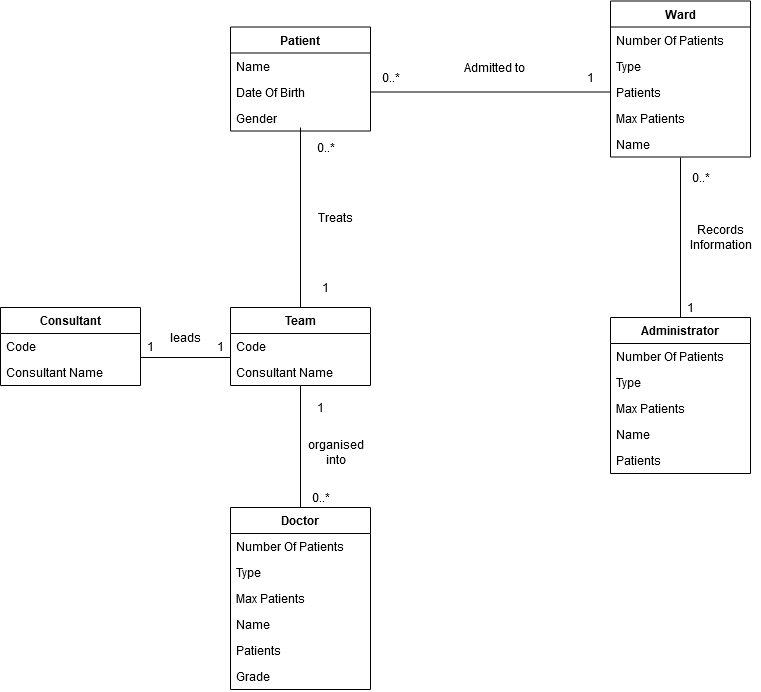

The diagram above was exported from draw.io. Its source (the exported page's mxGraphModel, read from the mxfile embedded in the PNG):
<mxGraphModel dx="1422" dy="791" grid="1" gridSize="10" guides="1" tooltips="1" connect="1" arrows="1" fold="1" page="1" pageScale="1" pageWidth="827" pageHeight="1169" math="0" shadow="0">
  <root>
    <mxCell id="WIyWlLk6GJQsqaUBKTNV-0" />
    <mxCell id="WIyWlLk6GJQsqaUBKTNV-1" parent="WIyWlLk6GJQsqaUBKTNV-0" />
    <mxCell id="YtumquyEXEn7I2QAgODD-3" value="" style="endArrow=none;html=1;exitX=0.5;exitY=0;exitDx=0;exitDy=0;entryX=0.5;entryY=1.019;entryDx=0;entryDy=0;entryPerimeter=0;" parent="WIyWlLk6GJQsqaUBKTNV-1" target="NCFcqRaGbBjCf75VAj75-12" edge="1">
      <mxGeometry width="50" height="50" relative="1" as="geometry">
        <mxPoint x="700" y="410" as="sourcePoint" />
        <mxPoint x="640" y="330" as="targetPoint" />
      </mxGeometry>
    </mxCell>
    <mxCell id="YtumquyEXEn7I2QAgODD-5" value="&lt;div&gt;Records&lt;/div&gt;&lt;div&gt;Information&lt;/div&gt;" style="text;html=1;align=center;verticalAlign=middle;resizable=0;points=[];autosize=1;" parent="WIyWlLk6GJQsqaUBKTNV-1" vertex="1">
      <mxGeometry x="700" y="315" width="80" height="30" as="geometry" />
    </mxCell>
    <mxCell id="YtumquyEXEn7I2QAgODD-12" value="" style="endArrow=none;html=1;entryX=0;entryY=0.5;entryDx=0;entryDy=0;exitX=1;exitY=0.5;exitDx=0;exitDy=0;" parent="WIyWlLk6GJQsqaUBKTNV-1" source="NCFcqRaGbBjCf75VAj75-2" target="NCFcqRaGbBjCf75VAj75-13" edge="1">
      <mxGeometry width="50" height="50" relative="1" as="geometry">
        <mxPoint x="450" y="279.5" as="sourcePoint" />
        <mxPoint x="560" y="279.5" as="targetPoint" />
      </mxGeometry>
    </mxCell>
    <mxCell id="YtumquyEXEn7I2QAgODD-13" value="Admitted to" style="text;html=1;align=center;verticalAlign=middle;resizable=0;points=[];autosize=1;" parent="WIyWlLk6GJQsqaUBKTNV-1" vertex="1">
      <mxGeometry x="473.5" y="150" width="80" height="20" as="geometry" />
    </mxCell>
    <mxCell id="YtumquyEXEn7I2QAgODD-15" value="" style="endArrow=none;html=1;exitX=0.5;exitY=0;exitDx=0;exitDy=0;entryX=0.5;entryY=1;entryDx=0;entryDy=0;" parent="WIyWlLk6GJQsqaUBKTNV-1" source="NCFcqRaGbBjCf75VAj75-26" target="NCFcqRaGbBjCf75VAj75-33" edge="1">
      <mxGeometry width="50" height="50" relative="1" as="geometry">
        <mxPoint x="463.5" y="720" as="sourcePoint" />
        <mxPoint x="473.5" y="530" as="targetPoint" />
      </mxGeometry>
    </mxCell>
    <mxCell id="YtumquyEXEn7I2QAgODD-16" value="&lt;div&gt;organised&lt;/div&gt;&lt;div&gt;into&lt;/div&gt;" style="text;html=1;align=center;verticalAlign=middle;resizable=0;points=[];autosize=1;" parent="WIyWlLk6GJQsqaUBKTNV-1" vertex="1">
      <mxGeometry x="320" y="530" width="70" height="30" as="geometry" />
    </mxCell>
    <mxCell id="YtumquyEXEn7I2QAgODD-17" value="Treats" style="text;html=1;align=center;verticalAlign=middle;resizable=0;points=[];autosize=1;" parent="WIyWlLk6GJQsqaUBKTNV-1" vertex="1">
      <mxGeometry x="330" y="300" width="50" height="20" as="geometry" />
    </mxCell>
    <mxCell id="YtumquyEXEn7I2QAgODD-19" value="" style="endArrow=none;html=1;entryX=0;entryY=-0.077;entryDx=0;entryDy=0;entryPerimeter=0;" parent="WIyWlLk6GJQsqaUBKTNV-1" target="NCFcqRaGbBjCf75VAj75-35" edge="1">
      <mxGeometry width="50" height="50" relative="1" as="geometry">
        <mxPoint x="160" y="450" as="sourcePoint" />
        <mxPoint x="230.96000000000004" y="450.03" as="targetPoint" />
      </mxGeometry>
    </mxCell>
    <mxCell id="YtumquyEXEn7I2QAgODD-20" value="leads" style="text;html=1;align=center;verticalAlign=middle;resizable=0;points=[];autosize=1;" parent="WIyWlLk6GJQsqaUBKTNV-1" vertex="1">
      <mxGeometry x="180" y="420" width="50" height="20" as="geometry" />
    </mxCell>
    <mxCell id="NCFcqRaGbBjCf75VAj75-44" value="1" style="text;html=1;align=center;verticalAlign=middle;resizable=0;points=[];autosize=1;" vertex="1" parent="WIyWlLk6GJQsqaUBKTNV-1">
      <mxGeometry x="600" y="160" width="20" height="20" as="geometry" />
    </mxCell>
    <mxCell id="NCFcqRaGbBjCf75VAj75-45" value="0..*" style="text;html=1;align=center;verticalAlign=middle;resizable=0;points=[];autosize=1;" vertex="1" parent="WIyWlLk6GJQsqaUBKTNV-1">
      <mxGeometry x="395" y="160" width="30" height="20" as="geometry" />
    </mxCell>
    <mxCell id="NCFcqRaGbBjCf75VAj75-46" value="0..*" style="text;html=1;align=center;verticalAlign=middle;resizable=0;points=[];autosize=1;" vertex="1" parent="WIyWlLk6GJQsqaUBKTNV-1">
      <mxGeometry x="705" y="260" width="30" height="20" as="geometry" />
    </mxCell>
    <mxCell id="NCFcqRaGbBjCf75VAj75-47" value="1" style="text;html=1;align=center;verticalAlign=middle;resizable=0;points=[];autosize=1;" vertex="1" parent="WIyWlLk6GJQsqaUBKTNV-1">
      <mxGeometry x="700" y="390" width="20" height="20" as="geometry" />
    </mxCell>
    <mxCell id="NCFcqRaGbBjCf75VAj75-53" value="" style="endArrow=none;html=1;exitX=0.5;exitY=0;exitDx=0;exitDy=0;" edge="1" parent="WIyWlLk6GJQsqaUBKTNV-1" source="NCFcqRaGbBjCf75VAj75-33">
      <mxGeometry width="50" height="50" relative="1" as="geometry">
        <mxPoint x="394" y="279" as="sourcePoint" />
        <mxPoint x="320" y="220" as="targetPoint" />
      </mxGeometry>
    </mxCell>
    <mxCell id="NCFcqRaGbBjCf75VAj75-54" value="0..*" style="text;html=1;align=center;verticalAlign=middle;resizable=0;points=[];autosize=1;" vertex="1" parent="WIyWlLk6GJQsqaUBKTNV-1">
      <mxGeometry x="330" y="229.5" width="30" height="20" as="geometry" />
    </mxCell>
    <mxCell id="NCFcqRaGbBjCf75VAj75-55" value="1" style="text;html=1;align=center;verticalAlign=middle;resizable=0;points=[];autosize=1;" vertex="1" parent="WIyWlLk6GJQsqaUBKTNV-1">
      <mxGeometry x="335" y="370" width="20" height="20" as="geometry" />
    </mxCell>
    <mxCell id="NCFcqRaGbBjCf75VAj75-56" value="1" style="text;html=1;align=center;verticalAlign=middle;resizable=0;points=[];autosize=1;" vertex="1" parent="WIyWlLk6GJQsqaUBKTNV-1">
      <mxGeometry x="330" y="490" width="20" height="20" as="geometry" />
    </mxCell>
    <mxCell id="NCFcqRaGbBjCf75VAj75-57" value="&lt;div&gt;0..*&lt;/div&gt;" style="text;html=1;align=center;verticalAlign=middle;resizable=0;points=[];autosize=1;" vertex="1" parent="WIyWlLk6GJQsqaUBKTNV-1">
      <mxGeometry x="325" y="580" width="30" height="20" as="geometry" />
    </mxCell>
    <mxCell id="NCFcqRaGbBjCf75VAj75-58" value="1" style="text;html=1;align=center;verticalAlign=middle;resizable=0;points=[];autosize=1;" vertex="1" parent="WIyWlLk6GJQsqaUBKTNV-1">
      <mxGeometry x="160" y="429" width="20" height="20" as="geometry" />
    </mxCell>
    <mxCell id="NCFcqRaGbBjCf75VAj75-59" value="1" style="text;html=1;align=center;verticalAlign=middle;resizable=0;points=[];autosize=1;" vertex="1" parent="WIyWlLk6GJQsqaUBKTNV-1">
      <mxGeometry x="230" y="429" width="20" height="20" as="geometry" />
    </mxCell>
    <mxCell id="NCFcqRaGbBjCf75VAj75-5" value="Ward" style="swimlane;fontStyle=1;childLayout=stackLayout;horizontal=1;startSize=26;fillColor=none;horizontalStack=0;resizeParent=1;resizeParentMax=0;resizeLast=0;collapsible=1;marginBottom=0;" vertex="1" parent="WIyWlLk6GJQsqaUBKTNV-1">
      <mxGeometry x="630" y="93.5" width="140" height="156" as="geometry" />
    </mxCell>
    <mxCell id="NCFcqRaGbBjCf75VAj75-6" value="Number Of Patients" style="text;strokeColor=none;fillColor=none;align=left;verticalAlign=top;spacingLeft=4;spacingRight=4;overflow=hidden;rotatable=0;points=[[0,0.5],[1,0.5]];portConstraint=eastwest;" vertex="1" parent="NCFcqRaGbBjCf75VAj75-5">
      <mxGeometry y="26" width="140" height="26" as="geometry" />
    </mxCell>
    <mxCell id="NCFcqRaGbBjCf75VAj75-7" value="Type" style="text;strokeColor=none;fillColor=none;align=left;verticalAlign=top;spacingLeft=4;spacingRight=4;overflow=hidden;rotatable=0;points=[[0,0.5],[1,0.5]];portConstraint=eastwest;" vertex="1" parent="NCFcqRaGbBjCf75VAj75-5">
      <mxGeometry y="52" width="140" height="26" as="geometry" />
    </mxCell>
    <mxCell id="NCFcqRaGbBjCf75VAj75-13" value="Patients" style="text;strokeColor=none;fillColor=none;align=left;verticalAlign=top;spacingLeft=4;spacingRight=4;overflow=hidden;rotatable=0;points=[[0,0.5],[1,0.5]];portConstraint=eastwest;" vertex="1" parent="NCFcqRaGbBjCf75VAj75-5">
      <mxGeometry y="78" width="140" height="26" as="geometry" />
    </mxCell>
    <mxCell id="NCFcqRaGbBjCf75VAj75-8" value="Max Patients" style="text;strokeColor=none;fillColor=none;align=left;verticalAlign=top;spacingLeft=4;spacingRight=4;overflow=hidden;rotatable=0;points=[[0,0.5],[1,0.5]];portConstraint=eastwest;" vertex="1" parent="NCFcqRaGbBjCf75VAj75-5">
      <mxGeometry y="104" width="140" height="26" as="geometry" />
    </mxCell>
    <mxCell id="NCFcqRaGbBjCf75VAj75-12" value="Name" style="text;strokeColor=none;fillColor=none;align=left;verticalAlign=top;spacingLeft=4;spacingRight=4;overflow=hidden;rotatable=0;points=[[0,0.5],[1,0.5]];portConstraint=eastwest;" vertex="1" parent="NCFcqRaGbBjCf75VAj75-5">
      <mxGeometry y="130" width="140" height="26" as="geometry" />
    </mxCell>
    <mxCell id="NCFcqRaGbBjCf75VAj75-0" value="Patient" style="swimlane;fontStyle=1;childLayout=stackLayout;horizontal=1;startSize=26;fillColor=none;horizontalStack=0;resizeParent=1;resizeParentMax=0;resizeLast=0;collapsible=1;marginBottom=0;" vertex="1" parent="WIyWlLk6GJQsqaUBKTNV-1">
      <mxGeometry x="250" y="119.5" width="140" height="104" as="geometry" />
    </mxCell>
    <mxCell id="NCFcqRaGbBjCf75VAj75-1" value="Name" style="text;strokeColor=none;fillColor=none;align=left;verticalAlign=top;spacingLeft=4;spacingRight=4;overflow=hidden;rotatable=0;points=[[0,0.5],[1,0.5]];portConstraint=eastwest;" vertex="1" parent="NCFcqRaGbBjCf75VAj75-0">
      <mxGeometry y="26" width="140" height="26" as="geometry" />
    </mxCell>
    <mxCell id="NCFcqRaGbBjCf75VAj75-2" value="Date Of Birth" style="text;strokeColor=none;fillColor=none;align=left;verticalAlign=top;spacingLeft=4;spacingRight=4;overflow=hidden;rotatable=0;points=[[0,0.5],[1,0.5]];portConstraint=eastwest;" vertex="1" parent="NCFcqRaGbBjCf75VAj75-0">
      <mxGeometry y="52" width="140" height="26" as="geometry" />
    </mxCell>
    <mxCell id="NCFcqRaGbBjCf75VAj75-3" value="Gender" style="text;strokeColor=none;fillColor=none;align=left;verticalAlign=top;spacingLeft=4;spacingRight=4;overflow=hidden;rotatable=0;points=[[0,0.5],[1,0.5]];portConstraint=eastwest;" vertex="1" parent="NCFcqRaGbBjCf75VAj75-0">
      <mxGeometry y="78" width="140" height="26" as="geometry" />
    </mxCell>
    <mxCell id="NCFcqRaGbBjCf75VAj75-33" value="Team" style="swimlane;fontStyle=1;childLayout=stackLayout;horizontal=1;startSize=26;fillColor=none;horizontalStack=0;resizeParent=1;resizeParentMax=0;resizeLast=0;collapsible=1;marginBottom=0;" vertex="1" parent="WIyWlLk6GJQsqaUBKTNV-1">
      <mxGeometry x="250" y="400" width="140" height="78" as="geometry" />
    </mxCell>
    <mxCell id="NCFcqRaGbBjCf75VAj75-34" value="Code" style="text;strokeColor=none;fillColor=none;align=left;verticalAlign=top;spacingLeft=4;spacingRight=4;overflow=hidden;rotatable=0;points=[[0,0.5],[1,0.5]];portConstraint=eastwest;" vertex="1" parent="NCFcqRaGbBjCf75VAj75-33">
      <mxGeometry y="26" width="140" height="26" as="geometry" />
    </mxCell>
    <mxCell id="NCFcqRaGbBjCf75VAj75-35" value="Consultant Name" style="text;strokeColor=none;fillColor=none;align=left;verticalAlign=top;spacingLeft=4;spacingRight=4;overflow=hidden;rotatable=0;points=[[0,0.5],[1,0.5]];portConstraint=eastwest;" vertex="1" parent="NCFcqRaGbBjCf75VAj75-33">
      <mxGeometry y="52" width="140" height="26" as="geometry" />
    </mxCell>
    <mxCell id="NCFcqRaGbBjCf75VAj75-40" value="Consultant" style="swimlane;fontStyle=1;childLayout=stackLayout;horizontal=1;startSize=26;fillColor=none;horizontalStack=0;resizeParent=1;resizeParentMax=0;resizeLast=0;collapsible=1;marginBottom=0;" vertex="1" parent="WIyWlLk6GJQsqaUBKTNV-1">
      <mxGeometry x="20" y="400" width="140" height="78" as="geometry" />
    </mxCell>
    <mxCell id="NCFcqRaGbBjCf75VAj75-41" value="Code" style="text;strokeColor=none;fillColor=none;align=left;verticalAlign=top;spacingLeft=4;spacingRight=4;overflow=hidden;rotatable=0;points=[[0,0.5],[1,0.5]];portConstraint=eastwest;" vertex="1" parent="NCFcqRaGbBjCf75VAj75-40">
      <mxGeometry y="26" width="140" height="26" as="geometry" />
    </mxCell>
    <mxCell id="NCFcqRaGbBjCf75VAj75-42" value="Consultant Name" style="text;strokeColor=none;fillColor=none;align=left;verticalAlign=top;spacingLeft=4;spacingRight=4;overflow=hidden;rotatable=0;points=[[0,0.5],[1,0.5]];portConstraint=eastwest;" vertex="1" parent="NCFcqRaGbBjCf75VAj75-40">
      <mxGeometry y="52" width="140" height="26" as="geometry" />
    </mxCell>
    <mxCell id="NCFcqRaGbBjCf75VAj75-26" value="Doctor" style="swimlane;fontStyle=1;childLayout=stackLayout;horizontal=1;startSize=26;fillColor=none;horizontalStack=0;resizeParent=1;resizeParentMax=0;resizeLast=0;collapsible=1;marginBottom=0;" vertex="1" parent="WIyWlLk6GJQsqaUBKTNV-1">
      <mxGeometry x="250" y="600" width="140" height="182" as="geometry" />
    </mxCell>
    <mxCell id="NCFcqRaGbBjCf75VAj75-27" value="Number Of Patients" style="text;strokeColor=none;fillColor=none;align=left;verticalAlign=top;spacingLeft=4;spacingRight=4;overflow=hidden;rotatable=0;points=[[0,0.5],[1,0.5]];portConstraint=eastwest;" vertex="1" parent="NCFcqRaGbBjCf75VAj75-26">
      <mxGeometry y="26" width="140" height="26" as="geometry" />
    </mxCell>
    <mxCell id="NCFcqRaGbBjCf75VAj75-28" value="Type" style="text;strokeColor=none;fillColor=none;align=left;verticalAlign=top;spacingLeft=4;spacingRight=4;overflow=hidden;rotatable=0;points=[[0,0.5],[1,0.5]];portConstraint=eastwest;" vertex="1" parent="NCFcqRaGbBjCf75VAj75-26">
      <mxGeometry y="52" width="140" height="26" as="geometry" />
    </mxCell>
    <mxCell id="NCFcqRaGbBjCf75VAj75-29" value="Max Patients" style="text;strokeColor=none;fillColor=none;align=left;verticalAlign=top;spacingLeft=4;spacingRight=4;overflow=hidden;rotatable=0;points=[[0,0.5],[1,0.5]];portConstraint=eastwest;" vertex="1" parent="NCFcqRaGbBjCf75VAj75-26">
      <mxGeometry y="78" width="140" height="26" as="geometry" />
    </mxCell>
    <mxCell id="NCFcqRaGbBjCf75VAj75-30" value="Name" style="text;strokeColor=none;fillColor=none;align=left;verticalAlign=top;spacingLeft=4;spacingRight=4;overflow=hidden;rotatable=0;points=[[0,0.5],[1,0.5]];portConstraint=eastwest;" vertex="1" parent="NCFcqRaGbBjCf75VAj75-26">
      <mxGeometry y="104" width="140" height="26" as="geometry" />
    </mxCell>
    <mxCell id="NCFcqRaGbBjCf75VAj75-31" value="Patients" style="text;strokeColor=none;fillColor=none;align=left;verticalAlign=top;spacingLeft=4;spacingRight=4;overflow=hidden;rotatable=0;points=[[0,0.5],[1,0.5]];portConstraint=eastwest;" vertex="1" parent="NCFcqRaGbBjCf75VAj75-26">
      <mxGeometry y="130" width="140" height="26" as="geometry" />
    </mxCell>
    <mxCell id="NCFcqRaGbBjCf75VAj75-32" value="Grade" style="text;strokeColor=none;fillColor=none;align=left;verticalAlign=top;spacingLeft=4;spacingRight=4;overflow=hidden;rotatable=0;points=[[0,0.5],[1,0.5]];portConstraint=eastwest;" vertex="1" parent="NCFcqRaGbBjCf75VAj75-26">
      <mxGeometry y="156" width="140" height="26" as="geometry" />
    </mxCell>
    <mxCell id="NCFcqRaGbBjCf75VAj75-20" value="Administrator" style="swimlane;fontStyle=1;childLayout=stackLayout;horizontal=1;startSize=26;fillColor=none;horizontalStack=0;resizeParent=1;resizeParentMax=0;resizeLast=0;collapsible=1;marginBottom=0;" vertex="1" parent="WIyWlLk6GJQsqaUBKTNV-1">
      <mxGeometry x="630" y="410" width="140" height="156" as="geometry" />
    </mxCell>
    <mxCell id="NCFcqRaGbBjCf75VAj75-21" value="Number Of Patients" style="text;strokeColor=none;fillColor=none;align=left;verticalAlign=top;spacingLeft=4;spacingRight=4;overflow=hidden;rotatable=0;points=[[0,0.5],[1,0.5]];portConstraint=eastwest;" vertex="1" parent="NCFcqRaGbBjCf75VAj75-20">
      <mxGeometry y="26" width="140" height="26" as="geometry" />
    </mxCell>
    <mxCell id="NCFcqRaGbBjCf75VAj75-22" value="Type" style="text;strokeColor=none;fillColor=none;align=left;verticalAlign=top;spacingLeft=4;spacingRight=4;overflow=hidden;rotatable=0;points=[[0,0.5],[1,0.5]];portConstraint=eastwest;" vertex="1" parent="NCFcqRaGbBjCf75VAj75-20">
      <mxGeometry y="52" width="140" height="26" as="geometry" />
    </mxCell>
    <mxCell id="NCFcqRaGbBjCf75VAj75-23" value="Max Patients" style="text;strokeColor=none;fillColor=none;align=left;verticalAlign=top;spacingLeft=4;spacingRight=4;overflow=hidden;rotatable=0;points=[[0,0.5],[1,0.5]];portConstraint=eastwest;" vertex="1" parent="NCFcqRaGbBjCf75VAj75-20">
      <mxGeometry y="78" width="140" height="26" as="geometry" />
    </mxCell>
    <mxCell id="NCFcqRaGbBjCf75VAj75-24" value="Name" style="text;strokeColor=none;fillColor=none;align=left;verticalAlign=top;spacingLeft=4;spacingRight=4;overflow=hidden;rotatable=0;points=[[0,0.5],[1,0.5]];portConstraint=eastwest;" vertex="1" parent="NCFcqRaGbBjCf75VAj75-20">
      <mxGeometry y="104" width="140" height="26" as="geometry" />
    </mxCell>
    <mxCell id="NCFcqRaGbBjCf75VAj75-25" value="Patients" style="text;strokeColor=none;fillColor=none;align=left;verticalAlign=top;spacingLeft=4;spacingRight=4;overflow=hidden;rotatable=0;points=[[0,0.5],[1,0.5]];portConstraint=eastwest;" vertex="1" parent="NCFcqRaGbBjCf75VAj75-20">
      <mxGeometry y="130" width="140" height="26" as="geometry" />
    </mxCell>
  </root>
</mxGraphModel>